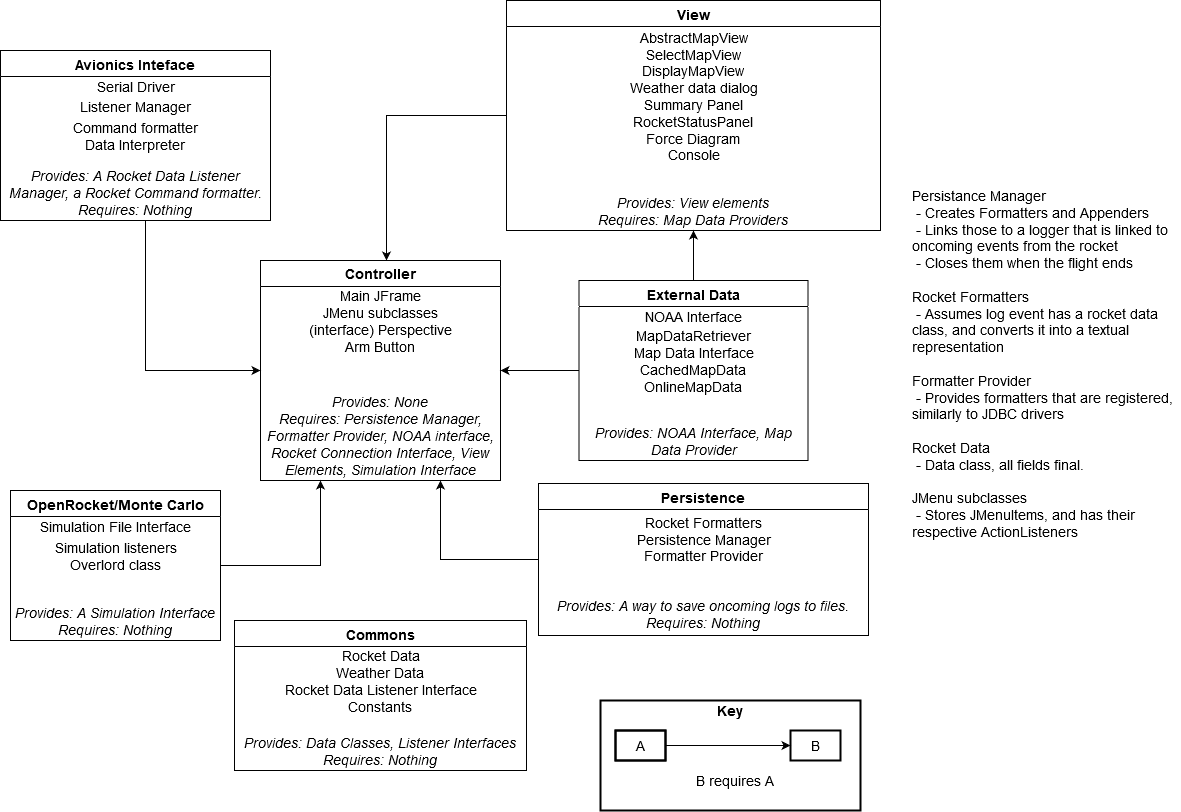

The diagram above was exported from draw.io. Its source (the exported page's mxGraphModel, read from the mxfile embedded in the PNG):
<mxGraphModel dx="1422" dy="763" grid="1" gridSize="10" guides="1" tooltips="1" connect="1" arrows="1" fold="1" page="1" pageScale="1" pageWidth="1169" pageHeight="1654" math="0" shadow="0">
  <root>
    <mxCell id="0" />
    <mxCell id="1" parent="0" />
    <mxCell id="Yj5VSrbyIuFNGfI3ZVXj-31" style="edgeStyle=elbowEdgeStyle;rounded=0;orthogonalLoop=1;jettySize=auto;html=1;entryX=0;entryY=0.5;entryDx=0;entryDy=0;startArrow=none;startFill=0;strokeColor=#000000;fontSize=14;exitX=0.5;exitY=1;exitDx=0;exitDy=0;endArrow=classic;endFill=1;" edge="1" parent="1" target="Yj5VSrbyIuFNGfI3ZVXj-33">
      <mxGeometry relative="1" as="geometry">
        <mxPoint x="185" y="237" as="sourcePoint" />
        <Array as="points">
          <mxPoint x="185" y="267" />
          <mxPoint x="160" y="277" />
          <mxPoint x="190" y="377" />
        </Array>
      </mxGeometry>
    </mxCell>
    <mxCell id="Yj5VSrbyIuFNGfI3ZVXj-32" style="edgeStyle=orthogonalEdgeStyle;rounded=0;orthogonalLoop=1;jettySize=auto;html=1;exitX=0.25;exitY=1;exitDx=0;exitDy=0;entryX=1;entryY=0.5;entryDx=0;entryDy=0;startArrow=classic;startFill=1;fontSize=14;endArrow=none;endFill=0;" edge="1" parent="1" source="Yj5VSrbyIuFNGfI3ZVXj-33" target="Yj5VSrbyIuFNGfI3ZVXj-38">
      <mxGeometry relative="1" as="geometry" />
    </mxCell>
    <mxCell id="Yj5VSrbyIuFNGfI3ZVXj-36" value="" style="endArrow=none;startArrow=classic;html=1;fontSize=14;entryX=0;entryY=0.5;entryDx=0;entryDy=0;exitX=1;exitY=0.5;exitDx=0;exitDy=0;edgeStyle=elbowEdgeStyle;strokeColor=#000000;rounded=0;startFill=1;endFill=0;" edge="1" parent="1" source="Yj5VSrbyIuFNGfI3ZVXj-33" target="Yj5VSrbyIuFNGfI3ZVXj-56">
      <mxGeometry width="50" height="50" relative="1" as="geometry">
        <mxPoint x="390" y="427" as="sourcePoint" />
        <mxPoint x="440" y="377" as="targetPoint" />
      </mxGeometry>
    </mxCell>
    <mxCell id="Yj5VSrbyIuFNGfI3ZVXj-37" value="&lt;div&gt;&lt;br&gt;&lt;/div&gt;&lt;div&gt;&lt;br&gt;&lt;/div&gt;&lt;div&gt;Persistance Manager&lt;/div&gt;&lt;div&gt;&amp;nbsp;- Creates Formatters and Appenders&lt;/div&gt;&lt;div&gt;&amp;nbsp;- Links those to a logger that is linked to oncoming events from the rocket&lt;br&gt;&lt;/div&gt;&lt;div&gt;&amp;nbsp;- Closes them when the flight ends&lt;/div&gt;&lt;div&gt;&lt;br&gt;&lt;/div&gt;&lt;div&gt;Rocket Formatters&lt;/div&gt;&lt;div&gt;&amp;nbsp;- Assumes log event has a rocket data class, and converts it into a textual representation&lt;/div&gt;&lt;div&gt;&lt;br&gt;&lt;/div&gt;&lt;div&gt;Formatter Provider&lt;/div&gt;&lt;div&gt;&amp;nbsp;- Provides formatters that are registered, similarly to JDBC drivers&lt;/div&gt;&lt;div&gt;&lt;br&gt;&lt;/div&gt;&lt;div&gt;Rocket Data&lt;/div&gt;&lt;div&gt;&amp;nbsp;- Data class, all fields final. &lt;br&gt;&lt;/div&gt;&lt;div&gt;&lt;br&gt;&lt;/div&gt;&lt;div&gt;JMenu subclasses&lt;/div&gt;&lt;div&gt;&amp;nbsp;- Stores JMenuItems, and has their respective ActionListeners&lt;br&gt;&lt;/div&gt;&lt;div&gt;&lt;br&gt;&lt;/div&gt;" style="text;html=1;strokeColor=none;fillColor=none;align=left;verticalAlign=middle;whiteSpace=wrap;rounded=0;dashed=1;fontSize=14;" vertex="1" parent="1">
      <mxGeometry x="950" y="147" width="270" height="450" as="geometry" />
    </mxCell>
    <mxCell id="Yj5VSrbyIuFNGfI3ZVXj-42" style="edgeStyle=elbowEdgeStyle;rounded=0;orthogonalLoop=1;jettySize=auto;html=1;exitX=0;exitY=0.5;exitDx=0;exitDy=0;startArrow=none;startFill=0;strokeColor=#000000;fontSize=14;endArrow=classic;endFill=1;" edge="1" parent="1" source="Yj5VSrbyIuFNGfI3ZVXj-50">
      <mxGeometry relative="1" as="geometry">
        <mxPoint x="426" y="277" as="targetPoint" />
        <Array as="points">
          <mxPoint x="426" y="187" />
          <mxPoint x="430" y="167" />
        </Array>
      </mxGeometry>
    </mxCell>
    <mxCell id="Yj5VSrbyIuFNGfI3ZVXj-43" value="" style="endArrow=classic;startArrow=none;html=1;strokeColor=#000000;fontSize=14;entryX=0.5;entryY=1;entryDx=0;entryDy=0;exitX=0.5;exitY=0;exitDx=0;exitDy=0;endFill=1;strokeWidth=1;startFill=0;" edge="1" parent="1" source="Yj5VSrbyIuFNGfI3ZVXj-56" target="Yj5VSrbyIuFNGfI3ZVXj-50">
      <mxGeometry width="50" height="50" relative="1" as="geometry">
        <mxPoint x="660" y="477" as="sourcePoint" />
        <mxPoint x="710" y="427" as="targetPoint" />
      </mxGeometry>
    </mxCell>
    <mxCell id="Yj5VSrbyIuFNGfI3ZVXj-49" style="edgeStyle=elbowEdgeStyle;rounded=0;orthogonalLoop=1;jettySize=auto;html=1;exitX=0;exitY=0.5;exitDx=0;exitDy=0;entryX=0.75;entryY=1;entryDx=0;entryDy=0;startArrow=none;startFill=0;strokeColor=#000000;fontSize=14;endArrow=classic;endFill=1;" edge="1" parent="1" source="Yj5VSrbyIuFNGfI3ZVXj-53" target="Yj5VSrbyIuFNGfI3ZVXj-33">
      <mxGeometry relative="1" as="geometry">
        <Array as="points">
          <mxPoint x="480" y="527" />
          <mxPoint x="473" y="557" />
        </Array>
      </mxGeometry>
    </mxCell>
    <mxCell id="Yj5VSrbyIuFNGfI3ZVXj-63" value="" style="rounded=0;whiteSpace=wrap;html=1;strokeWidth=2;fillColor=none;fontSize=14;labelBackgroundColor=#ffffff;labelBorderColor=#000000;" vertex="1" parent="1">
      <mxGeometry x="640" y="717" width="260" height="110" as="geometry" />
    </mxCell>
    <mxCell id="Yj5VSrbyIuFNGfI3ZVXj-64" value="&lt;b&gt;Key&lt;/b&gt;" style="text;html=1;strokeColor=none;fillColor=none;align=center;verticalAlign=middle;whiteSpace=wrap;rounded=0;labelBackgroundColor=#ffffff;fontSize=14;" vertex="1" parent="1">
      <mxGeometry x="650" y="717" width="240" height="20" as="geometry" />
    </mxCell>
    <mxCell id="Yj5VSrbyIuFNGfI3ZVXj-65" value="A" style="rounded=0;whiteSpace=wrap;html=1;labelBackgroundColor=#ffffff;strokeWidth=2;fillColor=none;fontSize=14;" vertex="1" parent="1">
      <mxGeometry x="655" y="747" width="50" height="30" as="geometry" />
    </mxCell>
    <mxCell id="Yj5VSrbyIuFNGfI3ZVXj-66" style="edgeStyle=elbowEdgeStyle;rounded=0;orthogonalLoop=1;jettySize=auto;html=1;exitX=1;exitY=0.5;exitDx=0;exitDy=0;entryX=0;entryY=0.5;entryDx=0;entryDy=0;startArrow=none;startFill=0;endArrow=classic;endFill=1;strokeColor=#000000;strokeWidth=1;fontSize=14;" edge="1" parent="1" source="Yj5VSrbyIuFNGfI3ZVXj-67" target="Yj5VSrbyIuFNGfI3ZVXj-68">
      <mxGeometry relative="1" as="geometry" />
    </mxCell>
    <mxCell id="Yj5VSrbyIuFNGfI3ZVXj-67" value="A" style="rounded=0;whiteSpace=wrap;html=1;labelBackgroundColor=#ffffff;strokeWidth=2;fillColor=none;fontSize=14;" vertex="1" parent="1">
      <mxGeometry x="655" y="747" width="50" height="30" as="geometry" />
    </mxCell>
    <mxCell id="Yj5VSrbyIuFNGfI3ZVXj-68" value="B" style="rounded=0;whiteSpace=wrap;html=1;labelBackgroundColor=#ffffff;strokeWidth=2;fillColor=none;fontSize=14;" vertex="1" parent="1">
      <mxGeometry x="830" y="747" width="50" height="30" as="geometry" />
    </mxCell>
    <mxCell id="Yj5VSrbyIuFNGfI3ZVXj-69" value="B requires A" style="text;html=1;strokeColor=none;fillColor=none;align=center;verticalAlign=middle;whiteSpace=wrap;rounded=0;labelBackgroundColor=#ffffff;fontSize=14;" vertex="1" parent="1">
      <mxGeometry x="670" y="787" width="210" height="20" as="geometry" />
    </mxCell>
    <mxCell id="Yj5VSrbyIuFNGfI3ZVXj-33" value="Controller" style="swimlane;fontStyle=1;align=center;verticalAlign=middle;childLayout=stackLayout;horizontal=1;startSize=26;horizontalStack=0;resizeParent=1;resizeLast=0;collapsible=1;marginBottom=0;rounded=0;shadow=0;strokeWidth=1;fontSize=14;" vertex="1" parent="1">
      <mxGeometry x="300" y="277" width="240" height="220" as="geometry">
        <mxRectangle x="550" y="140" width="160" height="26" as="alternateBounds" />
      </mxGeometry>
    </mxCell>
    <mxCell id="Yj5VSrbyIuFNGfI3ZVXj-34" value="&lt;div&gt;Main JFrame&lt;/div&gt;&lt;div&gt;JMenu subclasses&lt;br&gt;&lt;/div&gt;&lt;div&gt;(interface) Perspective&lt;/div&gt;&lt;div&gt;Arm Button&lt;br&gt;&lt;/div&gt;" style="text;html=1;align=center;verticalAlign=middle;resizable=0;points=[];autosize=1;fontSize=14;" vertex="1" parent="Yj5VSrbyIuFNGfI3ZVXj-33">
      <mxGeometry y="26" width="240" height="70" as="geometry" />
    </mxCell>
    <mxCell id="Yj5VSrbyIuFNGfI3ZVXj-35" value="Provides: None&lt;br&gt;&lt;i&gt;Requires&lt;/i&gt;: Persistence Manager, Formatter Provider, NOAA interface, Rocket Connection Interface, View Elements, Simulation Interface" style="text;html=1;strokeColor=none;fillColor=none;align=center;verticalAlign=bottom;whiteSpace=wrap;rounded=0;dashed=1;fontSize=14;fontStyle=2" vertex="1" parent="Yj5VSrbyIuFNGfI3ZVXj-33">
      <mxGeometry y="96" width="240" height="124" as="geometry" />
    </mxCell>
    <mxCell id="Yj5VSrbyIuFNGfI3ZVXj-38" value="OpenRocket/Monte Carlo&#10;" style="swimlane;fontStyle=1;align=center;verticalAlign=top;childLayout=stackLayout;horizontal=1;startSize=26;horizontalStack=0;resizeParent=1;resizeLast=0;collapsible=1;marginBottom=0;rounded=0;shadow=0;strokeWidth=1;fontSize=14;" vertex="1" parent="1">
      <mxGeometry x="50" y="507" width="210" height="150" as="geometry">
        <mxRectangle x="130" y="380" width="160" height="26" as="alternateBounds" />
      </mxGeometry>
    </mxCell>
    <mxCell id="Yj5VSrbyIuFNGfI3ZVXj-39" value="Simulation File Interface" style="text;html=1;align=center;verticalAlign=middle;resizable=0;points=[];autosize=1;fontSize=14;" vertex="1" parent="Yj5VSrbyIuFNGfI3ZVXj-38">
      <mxGeometry y="26" width="210" height="20" as="geometry" />
    </mxCell>
    <mxCell id="Yj5VSrbyIuFNGfI3ZVXj-40" value="Simulation listeners&lt;br&gt;&lt;div&gt;Overlord class&lt;/div&gt;" style="text;html=1;align=center;verticalAlign=middle;resizable=0;points=[];autosize=1;fontSize=14;" vertex="1" parent="Yj5VSrbyIuFNGfI3ZVXj-38">
      <mxGeometry y="46" width="210" height="40" as="geometry" />
    </mxCell>
    <mxCell id="Yj5VSrbyIuFNGfI3ZVXj-41" value="&lt;div&gt;Provides: A Simulation Interface&lt;/div&gt;&lt;div&gt;Requires: Nothing&lt;br&gt;&lt;/div&gt;" style="text;html=1;strokeColor=none;fillColor=none;align=center;verticalAlign=bottom;whiteSpace=wrap;rounded=0;dashed=1;fontSize=14;fontStyle=2" vertex="1" parent="Yj5VSrbyIuFNGfI3ZVXj-38">
      <mxGeometry y="86" width="210" height="64" as="geometry" />
    </mxCell>
    <mxCell id="Yj5VSrbyIuFNGfI3ZVXj-44" value="Avionics Inteface" style="swimlane;fontStyle=1;align=center;verticalAlign=top;childLayout=stackLayout;horizontal=1;startSize=26;horizontalStack=0;resizeParent=1;resizeLast=0;collapsible=1;marginBottom=0;rounded=0;shadow=0;strokeWidth=1;fontSize=14;" vertex="1" parent="1">
      <mxGeometry x="40" y="67" width="270" height="170" as="geometry">
        <mxRectangle x="230" y="140" width="160" height="26" as="alternateBounds" />
      </mxGeometry>
    </mxCell>
    <mxCell id="Yj5VSrbyIuFNGfI3ZVXj-45" value="Serial Driver" style="text;html=1;align=center;verticalAlign=middle;resizable=0;points=[];autosize=1;fontSize=14;" vertex="1" parent="Yj5VSrbyIuFNGfI3ZVXj-44">
      <mxGeometry y="26" width="270" height="20" as="geometry" />
    </mxCell>
    <mxCell id="Yj5VSrbyIuFNGfI3ZVXj-46" value="Listener Manager" style="text;html=1;align=center;verticalAlign=middle;resizable=0;points=[];autosize=1;fontSize=14;" vertex="1" parent="Yj5VSrbyIuFNGfI3ZVXj-44">
      <mxGeometry y="46" width="270" height="20" as="geometry" />
    </mxCell>
    <mxCell id="Yj5VSrbyIuFNGfI3ZVXj-47" value="&lt;div&gt;Command formatter&lt;br&gt;&lt;/div&gt;&lt;div&gt;Data Interpreter&lt;br&gt;&lt;/div&gt;" style="text;html=1;align=center;verticalAlign=middle;resizable=0;points=[];autosize=1;fontSize=14;" vertex="1" parent="Yj5VSrbyIuFNGfI3ZVXj-44">
      <mxGeometry y="66" width="270" height="40" as="geometry" />
    </mxCell>
    <mxCell id="Yj5VSrbyIuFNGfI3ZVXj-48" value="&lt;div&gt;Provides: A Rocket Data Listener Manager, a Rocket Command formatter.&lt;/div&gt;&lt;div&gt;&lt;i&gt;Requires&lt;/i&gt;: Nothing&lt;br&gt;&lt;/div&gt;" style="text;html=1;strokeColor=none;fillColor=none;align=center;verticalAlign=bottom;whiteSpace=wrap;rounded=0;dashed=1;fontSize=14;fontStyle=2" vertex="1" parent="Yj5VSrbyIuFNGfI3ZVXj-44">
      <mxGeometry y="106" width="270" height="64" as="geometry" />
    </mxCell>
    <mxCell id="Yj5VSrbyIuFNGfI3ZVXj-50" value="View" style="swimlane;fontStyle=1;align=center;verticalAlign=top;childLayout=stackLayout;horizontal=1;startSize=26;horizontalStack=0;resizeParent=1;resizeLast=0;collapsible=1;marginBottom=0;rounded=0;shadow=0;strokeWidth=1;fontSize=14;" vertex="1" parent="1">
      <mxGeometry x="546" y="17" width="374" height="230" as="geometry">
        <mxRectangle x="550" y="140" width="160" height="26" as="alternateBounds" />
      </mxGeometry>
    </mxCell>
    <mxCell id="Yj5VSrbyIuFNGfI3ZVXj-51" value="&lt;div&gt;AbstractMapView&lt;/div&gt;&lt;div&gt;SelectMapView&lt;/div&gt;&lt;div&gt;DisplayMapView&lt;br&gt;&lt;/div&gt;&lt;div&gt;Weather data dialog&lt;br&gt;&lt;/div&gt;Summary Panel&lt;br&gt;RocketStatusPanel&lt;br&gt;Force Diagram&lt;br&gt;Console" style="text;html=1;align=center;verticalAlign=middle;resizable=0;points=[];autosize=1;fontSize=14;" vertex="1" parent="Yj5VSrbyIuFNGfI3ZVXj-50">
      <mxGeometry y="26" width="374" height="140" as="geometry" />
    </mxCell>
    <mxCell id="Yj5VSrbyIuFNGfI3ZVXj-52" value="Provides: View elements&lt;br&gt;Requires: Map Data Providers" style="text;html=1;strokeColor=none;fillColor=none;align=center;verticalAlign=bottom;whiteSpace=wrap;rounded=0;dashed=1;fontSize=14;fontStyle=2" vertex="1" parent="Yj5VSrbyIuFNGfI3ZVXj-50">
      <mxGeometry y="166" width="374" height="64" as="geometry" />
    </mxCell>
    <mxCell id="Yj5VSrbyIuFNGfI3ZVXj-53" value="Persistence" style="swimlane;fontStyle=1;align=center;verticalAlign=top;childLayout=stackLayout;horizontal=1;startSize=26;horizontalStack=0;resizeParent=1;resizeLast=0;collapsible=1;marginBottom=0;rounded=0;shadow=0;strokeWidth=1;fontSize=14;" vertex="1" parent="1">
      <mxGeometry x="578" y="500" width="330" height="152" as="geometry">
        <mxRectangle x="340" y="380" width="170" height="26" as="alternateBounds" />
      </mxGeometry>
    </mxCell>
    <mxCell id="Yj5VSrbyIuFNGfI3ZVXj-54" value="&lt;div&gt;Rocket Formatters&lt;/div&gt;&lt;div&gt;Persistence Manager&lt;/div&gt;&lt;div&gt;Formatter Provider&lt;br&gt;&lt;/div&gt;" style="text;html=1;align=center;verticalAlign=middle;resizable=0;points=[];autosize=1;fontSize=14;" vertex="1" parent="Yj5VSrbyIuFNGfI3ZVXj-53">
      <mxGeometry y="26" width="330" height="60" as="geometry" />
    </mxCell>
    <mxCell id="Yj5VSrbyIuFNGfI3ZVXj-55" value="&lt;div&gt;&lt;i&gt;Provides: A way to save oncoming logs to files.&lt;/i&gt;&lt;/div&gt;&lt;div&gt;&lt;i&gt;Requires: Nothing&lt;/i&gt;&lt;/div&gt;" style="text;html=1;strokeColor=none;fillColor=none;align=center;verticalAlign=bottom;whiteSpace=wrap;rounded=0;dashed=1;fontSize=14;" vertex="1" parent="Yj5VSrbyIuFNGfI3ZVXj-53">
      <mxGeometry y="86" width="330" height="64" as="geometry" />
    </mxCell>
    <mxCell id="Yj5VSrbyIuFNGfI3ZVXj-56" value="External Data" style="swimlane;fontStyle=1;align=center;verticalAlign=top;childLayout=stackLayout;horizontal=1;startSize=26;horizontalStack=0;resizeParent=1;resizeLast=0;collapsible=1;marginBottom=0;rounded=0;shadow=0;strokeWidth=1;fontSize=14;" vertex="1" parent="1">
      <mxGeometry x="618.5" y="297" width="229" height="180" as="geometry">
        <mxRectangle x="550" y="140" width="160" height="26" as="alternateBounds" />
      </mxGeometry>
    </mxCell>
    <mxCell id="Yj5VSrbyIuFNGfI3ZVXj-57" value="NOAA Interface" style="text;html=1;align=center;verticalAlign=middle;resizable=0;points=[];autosize=1;fontSize=14;" vertex="1" parent="Yj5VSrbyIuFNGfI3ZVXj-56">
      <mxGeometry y="26" width="229" height="20" as="geometry" />
    </mxCell>
    <mxCell id="Yj5VSrbyIuFNGfI3ZVXj-58" value="&lt;div&gt;MapDataRetriever&lt;/div&gt;&lt;div&gt;Map Data Interface&lt;br&gt;CachedMapData&lt;br&gt;OnlineMapData&lt;br&gt;&lt;/div&gt;" style="text;html=1;align=center;verticalAlign=middle;resizable=0;points=[];autosize=1;fontSize=14;" vertex="1" parent="Yj5VSrbyIuFNGfI3ZVXj-56">
      <mxGeometry y="46" width="229" height="70" as="geometry" />
    </mxCell>
    <mxCell id="Yj5VSrbyIuFNGfI3ZVXj-59" value="Provides: NOAA Interface, Map Data Provider" style="text;html=1;strokeColor=none;fillColor=none;align=center;verticalAlign=bottom;whiteSpace=wrap;rounded=0;dashed=1;fontSize=14;fontStyle=2" vertex="1" parent="Yj5VSrbyIuFNGfI3ZVXj-56">
      <mxGeometry y="116" width="229" height="64" as="geometry" />
    </mxCell>
    <mxCell id="Yj5VSrbyIuFNGfI3ZVXj-60" value="Commons" style="swimlane;fontStyle=1;align=center;verticalAlign=top;childLayout=stackLayout;horizontal=1;startSize=26;horizontalStack=0;resizeParent=1;resizeLast=0;collapsible=1;marginBottom=0;rounded=0;shadow=0;strokeWidth=1;fontSize=14;" vertex="1" parent="1">
      <mxGeometry x="274" y="637" width="292" height="150" as="geometry">
        <mxRectangle x="550" y="140" width="160" height="26" as="alternateBounds" />
      </mxGeometry>
    </mxCell>
    <mxCell id="Yj5VSrbyIuFNGfI3ZVXj-61" value="&lt;div&gt;Rocket Data&lt;/div&gt;&lt;div&gt;Weather Data&lt;br&gt;Rocket Data Listener Interface&lt;br&gt;Constants&lt;br&gt;&lt;/div&gt;" style="text;html=1;align=center;verticalAlign=middle;resizable=0;points=[];autosize=1;fontSize=14;" vertex="1" parent="Yj5VSrbyIuFNGfI3ZVXj-60">
      <mxGeometry y="26" width="292" height="70" as="geometry" />
    </mxCell>
    <mxCell id="Yj5VSrbyIuFNGfI3ZVXj-62" value="&lt;div&gt;Provides: Data Classes, Listener Interfaces&lt;/div&gt;&lt;div&gt;Requires: Nothing&lt;/div&gt;" style="text;html=1;strokeColor=none;fillColor=none;align=center;verticalAlign=bottom;whiteSpace=wrap;rounded=0;dashed=1;fontSize=14;fontStyle=2" vertex="1" parent="Yj5VSrbyIuFNGfI3ZVXj-60">
      <mxGeometry y="96" width="292" height="54" as="geometry" />
    </mxCell>
  </root>
</mxGraphModel>